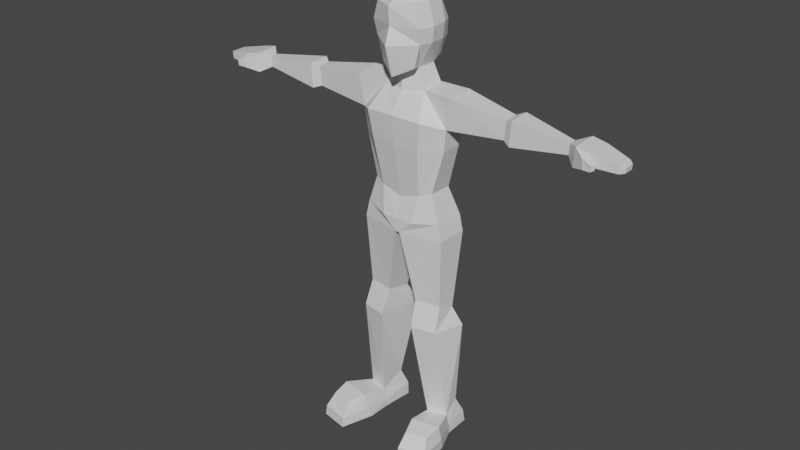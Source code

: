 # Source: mu_eco2.blend  (saved by Blender 2.81.16; exported with 4.5.12 LTS)
import bpy
from mathutils import Matrix  # noqa: F401  (used for matrix-valued properties, if any)

bpy.ops.wm.read_factory_settings(use_empty=True)
scene = bpy.context.scene
scene.name = 'Scene'

# ---- collections
col_collection = bpy.data.collections.new('Collection'); scene.collection.children.link(col_collection)

# ---- materials (node trees are filled in below, after node groups)
mat_material = bpy.data.materials.new('Material')
mat_material.alpha_threshold = 0.0
mat_material.use_transparent_shadow = False
mat_material.line_color = (0.0, 0.0, 0.0, 1.0)

# ---- material node trees
mat_material.use_nodes = True; mat_material.node_tree.nodes.clear()
_N = mat_material.node_tree.nodes; _L = mat_material.node_tree.links
n0 = _N.new('ShaderNodeOutputMaterial'); n0.name = 'Material Output'; n0.location = (300, 300)
n1 = _N.new('ShaderNodeBsdfPrincipled'); n1.name = 'Principled BSDF'; n1.location = (10, 300)
n1.distribution = 'GGX'
n1.subsurface_method = 'BURLEY'
n1.inputs[2].default_value = 0.4
n1.inputs[3].default_value = 1.45
n1.inputs[27].default_value = (0.0, 0.0, 0.0, 1.0)
n1.inputs[28].default_value = 1.0
_L.new(n1.outputs[0], n0.inputs[0])
n0.is_active_output = True

# ---- world
world_world = bpy.data.worlds.new('World'); scene.world = world_world
world_world.use_nodes = True; world_world.node_tree.nodes.clear()
_N = world_world.node_tree.nodes; _L = world_world.node_tree.links
n0 = _N.new('ShaderNodeOutputWorld'); n0.name = 'World Output'; n0.location = (300, 300)
n1 = _N.new('ShaderNodeBackground'); n1.name = 'Background'; n1.location = (10, 300)
n1.inputs[0].default_value = (0.05088, 0.05088, 0.05088, 1.0)
_L.new(n1.outputs[0], n0.inputs[0])
n0.is_active_output = True
world_world.color = (0.05088, 0.05088, 0.05088)
world_world.use_sun_shadow = False
world_world.sun_shadow_jitter_overblur = 0.0

# ---- meshes
me_cube = bpy.data.meshes.new('Cube')
me_cube.from_pydata([(0.7241, 0.6159, 0.6391), (0.6276, 0.6714, -1.019), (0.7327, -0.869, 0.8055), (0.6348, -0.7278, -1.224), (0.0, 0.8033, -1.142), (0.0, -1.245, 0.8255), (0.0, -1.08, -1.547), (0.0, 0.8733, 0.8615), (0.8514, 0.7215, 0.1515), (0.7852, 0.7659, -0.4113), (0.9374, -0.8368, 0.1515), (0.8711, -0.7278, -0.3994), (0.0, 1.035, 0.1697), (0.0, 1.079, -0.3837), (0.0, -1.182, 0.1663), (0.0, -1.393, -0.4441), (0.8636, 0.3073, 0.9339), (0.8636, -0.3136, 0.9339), (0.5119, -0.3095, -1.296), (0.5711, 0.3522, -1.274), (0.0, 0.5681, -1.399), (0.0, -0.5217, -1.417), (0.0, 0.3073, 1.219), (0.0, -0.4597, 1.194), (0.9714, 0.3073, -0.3994), (1.036, -0.3136, -0.3708), (1.038, 0.3073, 0.1515), (1.095, -0.3136, 0.1515), (0.7468, -0.3711, -1.987), (0.7921, 0.4633, -1.912), (0.0, 0.7173, -2.056), (0.0, -0.5833, -2.108), (1.072, -1.039, -2.88), (0.9999, 0.8437, -2.78), (0.0, 0.7677, -2.759), (0.0, -1.091, -2.838), (1.915, -0.498, -1.988), (1.972, 0.4335, -1.893), (1.78, 0.4132, -3.104), (1.727, -0.4449, -3.116), (0.7628, -0.6201, -5.691), (0.0, 0.7652, -5.883), (0.0, -0.6278, -5.884), (1.243, 0.3969, -5.535), (1.198, -0.4376, -5.537), (1.672, 0.3368, -3.889), (1.631, -0.4015, -3.931), (0.0, -0.9733, -3.907), (0.9415, -0.9145, -3.904), (0.0, 0.5875, -3.926), (6.259, -0.3498, -2.376), (6.25, -0.08838, -2.351), (6.216, -0.08738, -2.738), (6.226, -0.3488, -2.753), (3.884, 0.1919, -2.915), (3.858, -0.2855, -2.939), (3.921, -0.2863, -2.252), (3.949, 0.1911, -2.212), (4.139, 0.3707, -3.018), (4.214, -0.4243, -2.166), (4.146, -0.4229, -3.05), (4.209, 0.3693, -2.115), (6.251, -0.3498, -2.375), (6.257, -0.08815, -2.352), (6.223, -0.08738, -2.738), (6.219, -0.349, -2.753), (6.629, -0.6799, -2.263), (6.65, 0.259, -2.223), (6.589, 0.2611, -2.921), (6.569, -0.6778, -2.946), (7.143, -0.6679, -2.351), (7.163, 0.2564, -2.322), (7.128, 0.2585, -2.751), (7.109, -0.6658, -2.769), (8.052, -0.5479, -2.514), (8.058, 0.01529, -2.497), (8.036, 0.01693, -2.777), (8.031, -0.5462, -2.787), (7.046, -0.9252, -2.799), (6.981, -0.8887, -2.452), (7.17, -0.7443, -2.775), (7.133, -0.7361, -2.401), (7.323, -0.9612, -2.784), (7.343, -0.9634, -2.577), (7.388, -0.8209, -2.765), (7.403, -0.8231, -2.612), (8.198, -0.4484, -2.572), (8.201, -0.08581, -2.561), (8.187, -0.08475, -2.741), (8.184, -0.4473, -2.748), (0.8358, 0.4998, -3.908), (0.8022, 0.5811, -5.69), (0.6, -0.8233, -6.676), (0.0, 0.9481, -6.657), (0.0, -0.8297, -6.676), (1.577, 0.6346, -6.557), (1.515, -0.5063, -6.576), (0.6393, 0.9047, -6.657), (0.09417, -0.8275, -7.155), (0.0, 0.9481, -7.16), (0.0, -0.8297, -7.179), (1.717, 0.6311, -7.155), (1.655, -0.5098, -7.174), (0.1883, 1.017, -7.214), (1.788, -0.1353, -14.45), (1.765, 0.4236, -14.04), (1.05, -0.3397, -14.45), (0.9636, 0.5556, -14.04), (0.5938, -0.5224, -9.821), (1.541, -0.3563, -9.82), (0.6663, 0.5666, -10.12), (1.585, 0.3141, -10.09), (0.6864, -0.8681, -10.74), (0.4361, 0.9253, -10.83), (1.92, 0.4984, -10.79), (1.608, -0.6798, -10.74), (1.921, -0.134, -15.2), (1.89, 0.8543, -15.2), (0.9375, -0.3384, -15.2), (0.8224, 0.8461, -15.2), (2.184, -1.802, -14.33), (1.392, -2.007, -14.33), (2.366, -2.197, -15.2), (1.329, -2.401, -15.2), (1.157, -1.37, -14.22), (2.229, -1.166, -14.22), (0.9444, -1.172, -15.2), (2.261, -0.9675, -15.2), (0.8266, 0.8277, -14.69), (0.9379, -0.3205, -14.89), (1.889, -0.09889, -14.89), (1.859, 0.7708, -14.69), (1.339, -2.371, -14.83), (2.348, -2.149, -14.83), (2.304, -1.095, -14.78), (0.9924, -1.316, -14.78)], [], [(21, 18, 3, 6), (27, 17, 2, 10), (12, 7, 0, 8), (10, 2, 5, 14), (17, 23, 5, 2), (3, 11, 15, 6), (11, 10, 14, 15), (4, 13, 9, 1), (13, 12, 8, 9), (18, 25, 11, 3), (25, 27, 10, 11), (9, 8, 26, 24), (24, 26, 27, 25), (1, 9, 24, 19), (19, 24, 25, 18), (0, 7, 22, 16), (16, 22, 23, 17), (8, 0, 16, 26), (26, 16, 17, 27), (4, 1, 19, 20), (20, 19, 29, 30), (28, 31, 35, 32), (19, 18, 28, 29), (18, 21, 31, 28), (30, 29, 33, 34), (60, 58, 52, 53), (33, 29, 37, 38), (28, 32, 39, 36), (29, 28, 36, 37), (46, 44, 43, 45), (48, 47, 42, 40), (46, 48, 40, 44), (39, 32, 48, 46), (32, 35, 47, 48), (39, 46, 45, 38), (53, 52, 64, 65), (61, 59, 50, 51), (59, 60, 53, 50), (58, 61, 51, 52), (38, 37, 57, 54), (36, 39, 55, 56), (37, 36, 56, 57), (39, 38, 54, 55), (54, 57, 61, 58), (56, 55, 60, 59), (57, 56, 59, 61), (55, 54, 58, 60), (65, 64, 68, 69), (51, 50, 62, 63), (50, 53, 65, 62), (52, 51, 63, 64), (66, 69, 78, 79), (63, 62, 66, 67), (62, 65, 69, 66), (64, 63, 67, 68), (73, 72, 76, 77), (68, 67, 71, 72), (69, 68, 72, 73), (67, 66, 70, 71), (77, 76, 88, 89), (71, 70, 74, 75), (70, 73, 77, 74), (72, 71, 75, 76), (81, 79, 83, 85), (69, 73, 80, 78), (70, 66, 79, 81), (73, 70, 81, 80), (83, 82, 84, 85), (80, 81, 85, 84), (78, 80, 84, 82), (79, 78, 82, 83), (87, 86, 89, 88), (75, 74, 86, 87), (74, 77, 89, 86), (76, 75, 87, 88), (33, 38, 45, 90), (34, 33, 90, 49), (43, 91, 90, 45), (41, 49, 90, 91), (44, 40, 92, 96), (41, 91, 97, 93), (40, 42, 94, 92), (43, 44, 96, 95), (91, 43, 95, 97), (95, 96, 102, 101), (93, 97, 103, 99), (96, 92, 98, 102), (92, 94, 100, 98), (97, 95, 101, 103), (115, 112, 106, 104), (98, 100, 99, 103), (129, 128, 119, 118), (112, 113, 107, 106), (113, 114, 105, 107), (114, 115, 104, 105), (101, 102, 109, 111), (103, 101, 111, 110), (98, 103, 110, 108), (102, 98, 108, 109), (111, 109, 115, 114), (110, 111, 114, 113), (108, 110, 113, 112), (109, 108, 112, 115), (30, 34, 49), (117, 116, 118, 119), (125, 124, 121, 120), (128, 131, 117, 119), (131, 130, 116, 117), (133, 132, 123, 122), (135, 126, 123, 132), (126, 127, 122, 123), (134, 125, 120, 133), (130, 104, 125, 134), (118, 116, 127, 126), (129, 118, 126, 135), (104, 106, 124, 125), (106, 129, 135, 124), (116, 130, 134, 127), (127, 134, 133, 122), (124, 135, 132, 121), (120, 121, 132, 133), (105, 104, 130, 131), (107, 105, 131, 128), (106, 107, 128, 129)])
_uv = me_cube.uv_layers.new(name='UVMap')
_uv.uv.foreach_set('vector', [0.25, 0.6667, 0.375, 0.6667, 0.375, 0.75, 0.25, 0.75, 0.5177, 0.6667, 0.625, 0.6667, 0.625, 0.75, 0.5177, 0.75, 0.5177, 0.375, 0.625, 0.375, 0.625, 0.5, 0.5177, 0.5, 0.5177, 0.75, 0.625, 0.75, 0.625, 0.875, 0.5177, 0.875, 0.625, 0.6667, 0.75, 0.6667, 0.75, 0.75, 0.625, 0.75, 0.375, 0.75, 0.4583, 0.75, 0.4583, 0.875, 0.375, 0.875, 0.4583, 0.75, 0.5177, 0.75, 0.5177, 0.875, 0.4583, 0.875, 0.375, 0.375, 0.4583, 0.375, 0.4583, 0.5, 0.375, 0.5, 0.4583, 0.375, 0.5177, 0.375, 0.5177, 0.5, 0.4583, 0.5, 0.375, 0.6667, 0.4583, 0.6667, 0.4583, 0.75, 0.375, 0.75, 0.4583, 0.6667, 0.5177, 0.6667, 0.5177, 0.75, 0.4583, 0.75, 0.4583, 0.5, 0.5177, 0.5, 0.5177, 0.5833, 0.4583, 0.5833, 0.4583, 0.5833, 0.5177, 0.5833, 0.5177, 0.6667, 0.4583, 0.6667, 0.375, 0.5, 0.4583, 0.5, 0.4583, 0.5833, 0.375, 0.5833, 0.375, 0.5833, 0.4583, 0.5833, 0.4583, 0.6667, 0.375, 0.6667, 0.625, 0.5, 0.75, 0.5, 0.75, 0.5833, 0.625, 0.5833, 0.625, 0.5833, 0.75, 0.5833, 0.75, 0.6667, 0.625, 0.6667, 0.5177, 0.5, 0.625, 0.5, 0.625, 0.5833, 0.5177, 0.5833, 0.5177, 0.5833, 0.625, 0.5833, 0.625, 0.6667, 0.5177, 0.6667, 0.25, 0.5, 0.375, 0.5, 0.375, 0.5833, 0.25, 0.5833, 0.25, 0.5833, 0.375, 0.5833, 0.375, 0.5833, 0.25, 0.5833, 0.375, 0.6667, 0.25, 0.6667, 0.25, 0.6667, 0.375, 0.6667, 0.375, 0.5833, 0.375, 0.6667, 0.375, 0.6667, 0.375, 0.5833, 0.375, 0.6667, 0.25, 0.6667, 0.25, 0.6667, 0.375, 0.6667, 0.25, 0.5833, 0.375, 0.5833, 0.375, 0.5833, 0.25, 0.5833, 0.375, 0.6667, 0.375, 0.5833, 0.375, 0.5833, 0.375, 0.6667, 0.375, 0.5833, 0.375, 0.5833, 0.375, 0.5833, 0.375, 0.5833, 0.375, 0.6667, 0.375, 0.6667, 0.375, 0.6667, 0.375, 0.6667, 0.375, 0.5833, 0.375, 0.6667, 0.375, 0.6667, 0.375, 0.5833, 0.375, 0.6667, 0.375, 0.6667, 0.375, 0.5833, 0.375, 0.5833, 0.375, 0.6667, 0.25, 0.6667, 0.25, 0.6667, 0.375, 0.6667, 0.375, 0.6667, 0.375, 0.6667, 0.375, 0.6667, 0.375, 0.6667, 0.375, 0.6667, 0.375, 0.6667, 0.375, 0.6667, 0.375, 0.6667, 0.375, 0.6667, 0.25, 0.6667, 0.25, 0.6667, 0.375, 0.6667, 0.375, 0.6667, 0.375, 0.6667, 0.375, 0.5833, 0.375, 0.5833, 0.375, 0.6667, 0.375, 0.5833, 0.375, 0.5833, 0.375, 0.6667, 0.375, 0.5833, 0.375, 0.6667, 0.375, 0.6667, 0.375, 0.5833, 0.375, 0.6667, 0.375, 0.6667, 0.375, 0.6667, 0.375, 0.6667, 0.375, 0.5833, 0.375, 0.5833, 0.375, 0.5833, 0.375, 0.5833, 0.375, 0.5833, 0.375, 0.5833, 0.375, 0.5833, 0.375, 0.5833, 0.375, 0.6667, 0.375, 0.6667, 0.375, 0.6667, 0.375, 0.6667, 0.375, 0.5833, 0.375, 0.6667, 0.375, 0.6667, 0.375, 0.5833, 0.375, 0.6667, 0.375, 0.5833, 0.375, 0.5833, 0.375, 0.6667, 0.375, 0.5833, 0.375, 0.5833, 0.375, 0.5833, 0.375, 0.5833, 0.375, 0.6667, 0.375, 0.6667, 0.375, 0.6667, 0.375, 0.6667, 0.375, 0.5833, 0.375, 0.6667, 0.375, 0.6667, 0.375, 0.5833, 0.375, 0.6667, 0.375, 0.5833, 0.375, 0.5833, 0.375, 0.6667, 0.375, 0.6667, 0.375, 0.5833, 0.375, 0.5833, 0.375, 0.6667, 0.375, 0.5833, 0.375, 0.6667, 0.375, 0.6667, 0.375, 0.5833, 0.375, 0.6667, 0.375, 0.6667, 0.375, 0.6667, 0.375, 0.6667, 0.375, 0.5833, 0.375, 0.5833, 0.375, 0.5833, 0.375, 0.5833, 0.375, 0.6667, 0.375, 0.6667, 0.375, 0.6667, 0.375, 0.6667, 0.375, 0.5833, 0.375, 0.6667, 0.375, 0.6667, 0.375, 0.5833, 0.375, 0.6667, 0.375, 0.6667, 0.375, 0.6667, 0.375, 0.6667, 0.375, 0.5833, 0.375, 0.5833, 0.375, 0.5833, 0.375, 0.5833, 0.375, 0.6667, 0.375, 0.5833, 0.375, 0.5833, 0.375, 0.6667, 0.375, 0.5833, 0.375, 0.5833, 0.375, 0.5833, 0.375, 0.5833, 0.375, 0.6667, 0.375, 0.5833, 0.375, 0.5833, 0.375, 0.6667, 0.375, 0.5833, 0.375, 0.6667, 0.375, 0.6667, 0.375, 0.5833, 0.375, 0.6667, 0.375, 0.5833, 0.375, 0.5833, 0.375, 0.6667, 0.375, 0.5833, 0.375, 0.6667, 0.375, 0.6667, 0.375, 0.5833, 0.375, 0.6667, 0.375, 0.6667, 0.375, 0.6667, 0.375, 0.6667, 0.375, 0.5833, 0.375, 0.5833, 0.375, 0.5833, 0.375, 0.5833, 0.375, 0.6667, 0.375, 0.6667, 0.375, 0.6667, 0.375, 0.6667, 0.375, 0.6667, 0.375, 0.6667, 0.375, 0.6667, 0.375, 0.6667, 0.375, 0.6667, 0.375, 0.6667, 0.375, 0.6667, 0.375, 0.6667, 0.375, 0.6667, 0.375, 0.6667, 0.375, 0.6667, 0.375, 0.6667, 0.375, 0.6667, 0.375, 0.6667, 0.375, 0.6667, 0.375, 0.6667, 0.375, 0.6667, 0.375, 0.6667, 0.375, 0.6667, 0.375, 0.6667, 0.375, 0.6667, 0.375, 0.6667, 0.375, 0.6667, 0.375, 0.6667, 0.375, 0.6667, 0.375, 0.6667, 0.375, 0.6667, 0.375, 0.6667, 0.375, 0.5833, 0.375, 0.6667, 0.375, 0.6667, 0.375, 0.5833, 0.375, 0.5833, 0.375, 0.6667, 0.375, 0.6667, 0.375, 0.5833, 0.375, 0.6667, 0.375, 0.6667, 0.375, 0.6667, 0.375, 0.6667, 0.375, 0.5833, 0.375, 0.5833, 0.375, 0.5833, 0.375, 0.5833, 0.375, 0.5833, 0.375, 0.5833, 0.375, 0.5833, 0.0, 0.0, 0.25, 0.5833, 0.375, 0.5833, 0.0, 0.0, 0.0, 0.0, 0.375, 0.5833, 0.0, 0.0, 0.0, 0.0, 0.375, 0.5833, 0.0, 0.0, 0.0, 0.0, 0.0, 0.0, 0.0, 0.0, 0.375, 0.6667, 0.375, 0.6667, 0.3411, 0.6667, 0.375, 0.6667, 0.0, 0.0, 0.0, 0.0, 0.0, 0.0, 0.0, 0.0, 0.375, 0.6667, 0.25, 0.6667, 0.25, 0.6667, 0.3411, 0.6667, 0.375, 0.5833, 0.375, 0.6667, 0.375, 0.6667, 0.375, 0.5833, 0.0, 0.0, 0.375, 0.5833, 0.375, 0.5833, 0.0, 0.0, 0.375, 0.5833, 0.375, 0.6667, 0.375, 0.6667, 0.375, 0.5833, 0.0, 0.0, 0.0, 0.0, 0.0, 0.0, 0.0, 0.0, 0.375, 0.6667, 0.3411, 0.6667, 0.2815, 0.6667, 0.375, 0.6667, 0.3411, 0.6667, 0.25, 0.6667, 0.25, 0.6667, 0.2815, 0.6667, 0.0, 0.0, 0.375, 0.5833, 0.375, 0.5833, 0.0, 0.0, 0.375, 0.6667, 0.2815, 0.6667, 0.2815, 0.6667, 0.375, 0.6667, 0.2815, 0.6667, 0.25, 0.6667, 0.0, 0.0, 0.0, 0.0, 0.2815, 0.6667, 0.0, 0.0, 0.0, 0.0, 0.2815, 0.6667, 0.2815, 0.6667, 0.0, 0.0, 0.0, 0.0, 0.2815, 0.6667, 0.0, 0.0, 0.375, 0.5833, 0.375, 0.5833, 0.0, 0.0, 0.375, 0.5833, 0.375, 0.6667, 0.375, 0.6667, 0.375, 0.5833, 0.375, 0.5833, 0.375, 0.6667, 0.375, 0.6667, 0.375, 0.5833, 0.0, 0.0, 0.375, 0.5833, 0.375, 0.5833, 0.0, 0.0, 0.2815, 0.6667, 0.0, 0.0, 0.0, 0.0, 0.2815, 0.6667, 0.375, 0.6667, 0.2815, 0.6667, 0.2815, 0.6667, 0.375, 0.6667, 0.375, 0.5833, 0.375, 0.6667, 0.375, 0.6667, 0.375, 0.5833, 0.0, 0.0, 0.375, 0.5833, 0.375, 0.5833, 0.0, 0.0, 0.2815, 0.6667, 0.0, 0.0, 0.0, 0.0, 0.2815, 0.6667, 0.375, 0.6667, 0.2815, 0.6667, 0.2815, 0.6667, 0.375, 0.6667, 0.25, 0.5833, 0.25, 0.5833, 0.0, 0.0, 0.375, 0.5833, 0.375, 0.6667, 0.2815, 0.6667, 0.0, 0.0, 0.375, 0.6667, 0.2815, 0.6667, 0.2815, 0.6667, 0.375, 0.6667, 0.0, 0.0, 0.375, 0.5833, 0.375, 0.5833, 0.0, 0.0, 0.375, 0.5833, 0.375, 0.6667, 0.375, 0.6667, 0.375, 0.5833, 0.375, 0.6667, 0.2815, 0.6667, 0.2815, 0.6667, 0.375, 0.6667, 0.2815, 0.6667, 0.2815, 0.6667, 0.2815, 0.6667, 0.2815, 0.6667, 0.2815, 0.6667, 0.375, 0.6667, 0.375, 0.6667, 0.2815, 0.6667, 0.375, 0.6667, 0.375, 0.6667, 0.375, 0.6667, 0.375, 0.6667, 0.375, 0.6667, 0.375, 0.6667, 0.375, 0.6667, 0.375, 0.6667, 0.2815, 0.6667, 0.375, 0.6667, 0.375, 0.6667, 0.2815, 0.6667, 0.2815, 0.6667, 0.2815, 0.6667, 0.2815, 0.6667, 0.2815, 0.6667, 0.375, 0.6667, 0.2815, 0.6667, 0.2815, 0.6667, 0.375, 0.6667, 0.2815, 0.6667, 0.2815, 0.6667, 0.2815, 0.6667, 0.2815, 0.6667, 0.375, 0.6667, 0.375, 0.6667, 0.375, 0.6667, 0.375, 0.6667, 0.375, 0.6667, 0.375, 0.6667, 0.375, 0.6667, 0.375, 0.6667, 0.2815, 0.6667, 0.2815, 0.6667, 0.2815, 0.6667, 0.2815, 0.6667, 0.375, 0.6667, 0.2815, 0.6667, 0.2815, 0.6667, 0.375, 0.6667, 0.375, 0.5833, 0.375, 0.6667, 0.375, 0.6667, 0.375, 0.5833, 0.0, 0.0, 0.375, 0.5833, 0.375, 0.5833, 0.0, 0.0, 0.2815, 0.6667, 0.0, 0.0, 0.0, 0.0, 0.2815, 0.6667])
me_cube.materials.append(mat_material)
me_cube.use_remesh_preserve_volume = False
me_cube.use_remesh_preserve_attributes = False
me_cube.use_mirror_vertex_groups = False
me_cube.update()

# ---- objects
ob_cube = bpy.data.objects.new('Cube', me_cube)

# ---- transforms, parenting, visibility, modifiers, constraints
ob_cube.location = (0.0, 0.0, 0.0)
ob_cube.lock_rotations_4d = False
ob_cube.empty_display_type = 'ARROWS'
ob_cube.lineart.crease_threshold = 0.0
_m = ob_cube.modifiers.new('Mirror', 'MIRROR')
_m.use_clip = True

# ---- collection membership
col_collection.objects.link(ob_cube)

# ---- scene / render settings (as saved in the file)
scene.frame_start = 1; scene.frame_end = 250; scene.frame_set(0)
scene.render.engine = 'BLENDER_EEVEE_NEXT'
scene.cycles.use_denoising = False
scene.cycles.samples = 128
scene.cycles.sampling_pattern = 'TABULATED_SOBOL'
scene.cycles.use_adaptive_sampling = False
scene.cycles.use_light_tree = False
scene.view_settings.view_transform = 'Filmic'
bpy.context.view_layer.update()

# ---- added for rendering (the .blend has no active camera and no usable light): camera, sun
cam_auto = bpy.data.cameras.new('AutoCamera')
cam_auto.lens = 50.0
cam_auto.sensor_width = 36.0
cam_auto.clip_end = 1000.0
ob_auto_camera = bpy.data.objects.new('AutoCamera', cam_auto)
scene.collection.objects.link(ob_auto_camera)
ob_auto_camera.location = (21.7164, -26.7206, 10.3805)
ob_auto_camera.rotation_euler = (1.09748, -7.21219e-08, 0.694738)
scene.camera = ob_auto_camera
light_auto_sun = bpy.data.lights.new('AutoSun', 'SUN')
light_auto_sun.energy = 3.0
light_auto_sun.angle = 0.0523599
ob_auto_sun = bpy.data.objects.new('AutoSun', light_auto_sun)
scene.collection.objects.link(ob_auto_sun)
ob_auto_sun.rotation_euler = (0.872665, 0.174533, 0.523599)
bpy.context.view_layer.update()

